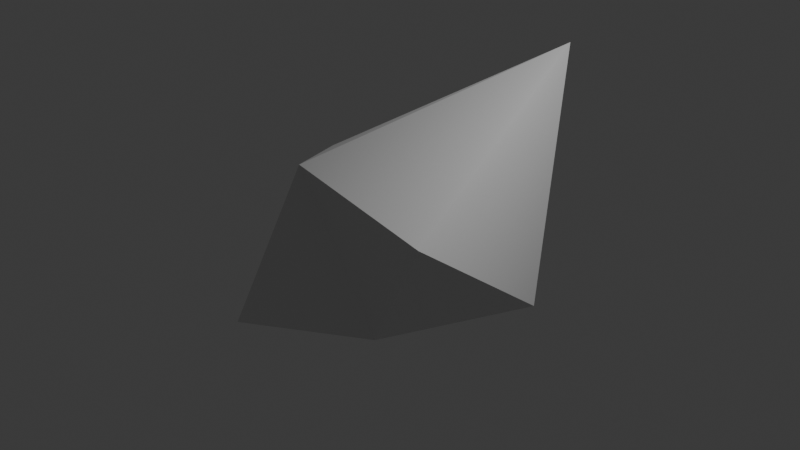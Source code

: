 # Source: gole.blend  (saved by Blender 4.1.24; exported with 4.5.12 LTS)
import bpy
from mathutils import Matrix  # noqa: F401  (used for matrix-valued properties, if any)

bpy.ops.wm.read_factory_settings(use_empty=True)
scene = bpy.context.scene
scene.name = 'Scene'

# ---- collections
col_collection = bpy.data.collections.new('Collection'); scene.collection.children.link(col_collection)

# ---- materials (node trees are filled in below, after node groups)
mat_material = bpy.data.materials.new('Material')
mat_material.alpha_threshold = 0.0
mat_material.use_transparent_shadow = False
mat_material.diffuse_color = (0.8005, 0.7181, 0.0, 1.0)
mat_material.roughness = 1.0
mat_material.metallic = 1.0
mat_material.line_color = (0.0, 0.0, 0.0, 1.0)

# ---- material node trees
mat_material.use_nodes = True; mat_material.node_tree.nodes.clear()
_N = mat_material.node_tree.nodes; _L = mat_material.node_tree.links
n0 = _N.new('ShaderNodeOutputMaterial'); n0.name = 'Material Output'; n0.location = (300, 300)
n1 = _N.new('ShaderNodeBsdfPrincipled'); n1.name = 'Principled BSDF'; n1.location = (10, 300)
n1.inputs[3].default_value = 1.45
_L.new(n1.outputs[0], n0.inputs[0])
n0.is_active_output = True

# ---- world
world_world = bpy.data.worlds.new('World'); scene.world = world_world
world_world.use_nodes = True; world_world.node_tree.nodes.clear()
_N = world_world.node_tree.nodes; _L = world_world.node_tree.links
n0 = _N.new('ShaderNodeOutputWorld'); n0.name = 'World Output'; n0.location = (300, 300)
n1 = _N.new('ShaderNodeBackground'); n1.name = 'Background'; n1.location = (10, 300)
n1.inputs[0].default_value = (0.05088, 0.05088, 0.05088, 1.0)
_L.new(n1.outputs[0], n0.inputs[0])
n0.is_active_output = True
world_world.color = (0.05088, 0.05088, 0.05088)
world_world.use_sun_shadow = False
world_world.sun_shadow_jitter_overblur = 0.0

# ---- cameras
cam_camera = bpy.data.cameras.new('Camera')
cam_camera.clip_end = 100.0
cam_camera.ortho_scale = 7.314

# ---- lights
light_light = bpy.data.lights.new('Light', 'POINT')
light_light.transmission_factor = 0.0
light_light.energy = 1000.0
light_light.shadow_soft_size = 0.1
light_light.shadow_maximum_resolution = 0.006
light_light.use_absolute_resolution = True

# ---- meshes
me_cube = bpy.data.meshes.new('Cube')
me_cube.from_pydata([(0.7631, 1.61, 1.678), (1.0, 1.0, -1.0), (1.793, -1.479, 0.8522), (0.7077, -0.9822, -0.6962), (-1.317, 0.2456, 0.3383), (-0.9526, 0.8948, -1.435), (-1.197, -0.32, 0.3152), (-1.311, -1.161, -1.318)], [], [(0, 4, 6, 2), (3, 2, 6, 7), (7, 6, 4, 5), (5, 1, 3, 7), (1, 0, 2, 3), (5, 4, 0, 1)])
_uv = me_cube.uv_layers.new(name='UVMap')
_uv.uv.foreach_set('vector', [0.625, 0.5, 0.875, 0.5, 0.875, 0.75, 0.625, 0.75, 0.375, 0.75, 0.625, 0.75, 0.625, 1.0, 0.375, 1.0, 0.375, 0.0, 0.625, 0.0, 0.625, 0.25, 0.375, 0.25, 0.125, 0.5, 0.375, 0.5, 0.375, 0.75, 0.125, 0.75, 0.375, 0.5, 0.625, 0.5, 0.625, 0.75, 0.375, 0.75, 0.375, 0.25, 0.625, 0.25, 0.625, 0.5, 0.375, 0.5])
me_cube.materials.append(mat_material)
me_cube.use_mirror_vertex_groups = False
me_cube.update()

# ---- objects
ob_cube = bpy.data.objects.new('Cube', me_cube)
ob_light = bpy.data.objects.new('Light', light_light)
ob_camera = bpy.data.objects.new('Camera', cam_camera)

# ---- transforms, parenting, visibility, modifiers, constraints
ob_cube.location = (0.0, 0.0, 0.0)
ob_cube.lock_rotations_4d = False
ob_cube.empty_display_type = 'ARROWS'
ob_cube.lineart.crease_threshold = 0.0
ob_light.location = (4.076, 1.005, 5.904)
ob_light.rotation_euler = (0.6503, 0.05522, 1.866)
ob_light.lock_rotations_4d = False
ob_light.empty_display_type = 'ARROWS'
ob_light.color = (0.0, 0.0, 0.0, 0.0)
ob_light.lineart.crease_threshold = 0.0
ob_camera.location = (7.359, -6.926, 4.958)
ob_camera.rotation_euler = (1.109, 0.0, 0.8149)
ob_camera.lock_rotations_4d = False
ob_camera.empty_display_type = 'ARROWS'
ob_camera.color = (0.0, 0.0, 0.0, 0.0)
ob_camera.display_type = 'WIRE'
ob_camera.lineart.crease_threshold = 0.0

# ---- collection membership
col_collection.objects.link(ob_cube)
col_collection.objects.link(ob_light)
col_collection.objects.link(ob_camera)

# ---- scene / render settings (as saved in the file)
scene.camera = ob_camera
scene.frame_start = 1; scene.frame_end = 250; scene.frame_set(1)
scene.render.engine = 'BLENDER_EEVEE_NEXT'
scene.cycles.sampling_pattern = 'TABULATED_SOBOL'
scene.eevee.ray_tracing_options.trace_max_roughness = 0.0
bpy.context.view_layer.update()
